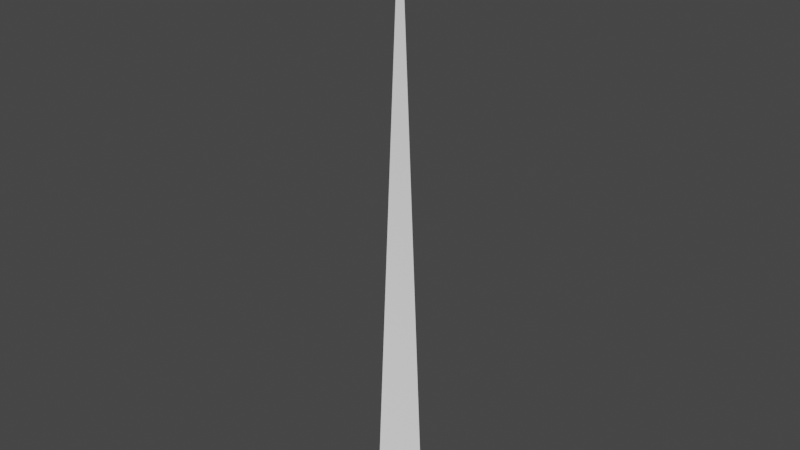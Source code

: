 # Source: grass_blade.blend  (saved by Blender 3.6.13; exported with 4.5.12 LTS)
import bpy
from mathutils import Matrix  # noqa: F401  (used for matrix-valued properties, if any)

bpy.ops.wm.read_factory_settings(use_empty=True)
scene = bpy.context.scene
scene.name = 'low'

# ---- collections
col_collection_001 = bpy.data.collections.new('Collection.001'); scene.collection.children.link(col_collection_001)

# ---- materials (node trees are filled in below, after node groups)
mat_material_001 = bpy.data.materials.new('Material.001')
mat_material_001.use_transparent_shadow = False

# ---- material node trees
mat_material_001.use_nodes = True; mat_material_001.node_tree.nodes.clear()
_N = mat_material_001.node_tree.nodes; _L = mat_material_001.node_tree.links
n0 = _N.new('ShaderNodeOutputMaterial'); n0.name = 'Material Output'; n0.location = (300, 300)
n1 = _N.new('ShaderNodeBsdfDiffuse'); n1.name = 'Diffuse BSDF'; n1.location = (10, 300)
n1.inputs[1].default_value = 0.5
_L.new(n1.outputs[0], n0.inputs[0])
n0.is_active_output = True

# ---- world
world_world_001 = bpy.data.worlds.new('World.001'); scene.world = world_world_001
world_world_001.use_nodes = True; world_world_001.node_tree.nodes.clear()
_N = world_world_001.node_tree.nodes; _L = world_world_001.node_tree.links
n0 = _N.new('ShaderNodeOutputWorld'); n0.name = 'World Output'; n0.location = (300, 300)
n1 = _N.new('ShaderNodeBackground'); n1.name = 'Background'; n1.location = (10, 300)
n1.inputs[0].default_value = (0.05088, 0.05088, 0.05088, 1.0)
_L.new(n1.outputs[0], n0.inputs[0])
n0.is_active_output = True
world_world_001.color = (0.05088, 0.05088, 0.05088)
world_world_001.use_sun_shadow = False
world_world_001.sun_shadow_jitter_overblur = 0.0

# ---- meshes
me_plane_001 = bpy.data.meshes.new('Plane.001')
me_plane_001.from_pydata([(-0.04666, 4.188e-09, 1.83e-16), (0.04666, 4.188e-09, 1.83e-16), (0.0, -4.188e-09, 1.0)], [], [(1, 2, 0)])
_uv = me_plane_001.uv_layers.new(name='UVMap')
_uv.uv.foreach_set('vector', [1.0, 0.0, 0.0, 1.0, 0.0, 0.0])
me_plane_001.materials.append(mat_material_001)
me_plane_001.update()

# ---- objects
ob_plane_001 = bpy.data.objects.new('Plane.001', me_plane_001)

# ---- transforms, parenting, visibility, modifiers, constraints
ob_plane_001.location = (0.0, 0.0, 0.0)

# ---- collection membership
col_collection_001.objects.link(ob_plane_001)

# ---- scene / render settings (as saved in the file)
scene.frame_start = 1; scene.frame_end = 250; scene.frame_set(0)
scene.render.engine = 'BLENDER_EEVEE_NEXT'
scene.cycles.sampling_pattern = 'TABULATED_SOBOL'
scene.view_settings.view_transform = 'Filmic'
bpy.context.view_layer.update()

# ---- added for rendering (the .blend has no active camera and no usable light): camera, sun
cam_auto = bpy.data.cameras.new('AutoCamera')
cam_auto.lens = 50.0
cam_auto.sensor_width = 36.0
cam_auto.clip_end = 1000.0
ob_auto_camera = bpy.data.objects.new('AutoCamera', cam_auto)
scene.collection.objects.link(ob_auto_camera)
ob_auto_camera.location = (0.929241, -1.11509, 1.24339)
ob_auto_camera.rotation_euler = (1.09748, -7.21219e-08, 0.694738)
scene.camera = ob_auto_camera
light_auto_sun = bpy.data.lights.new('AutoSun', 'SUN')
light_auto_sun.energy = 3.0
light_auto_sun.angle = 0.0523599
ob_auto_sun = bpy.data.objects.new('AutoSun', light_auto_sun)
scene.collection.objects.link(ob_auto_sun)
ob_auto_sun.rotation_euler = (0.872665, 0.174533, 0.523599)
bpy.context.view_layer.update()
